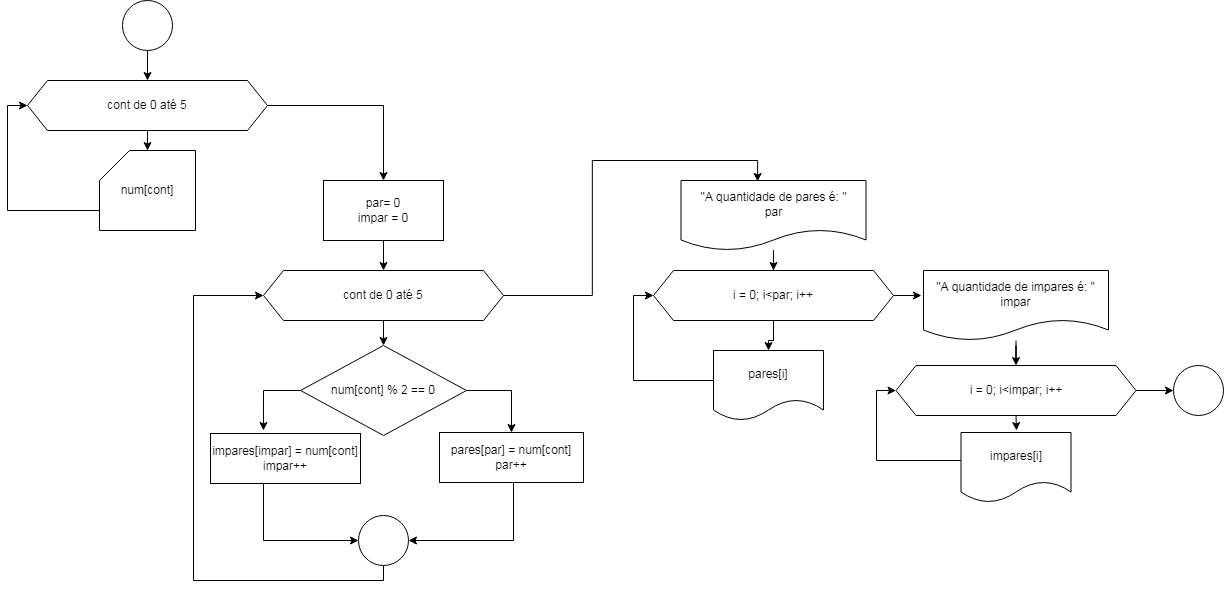

The diagram above was exported from draw.io. Its source (the exported page's mxGraphModel, read from the mxfile embedded in the PNG):
<mxGraphModel dx="1857" dy="1027" grid="1" gridSize="10" guides="1" tooltips="1" connect="1" arrows="1" fold="1" page="1" pageScale="1" pageWidth="827" pageHeight="1169" math="0" shadow="0">
  <root>
    <mxCell id="0" />
    <mxCell id="1" parent="0" />
    <mxCell id="tZaBnPDTYgOU_lthjx1C-4" style="edgeStyle=orthogonalEdgeStyle;rounded=0;orthogonalLoop=1;jettySize=auto;html=1;entryX=0.5;entryY=0;entryDx=0;entryDy=0;" edge="1" parent="1" source="tZaBnPDTYgOU_lthjx1C-1" target="tZaBnPDTYgOU_lthjx1C-2">
      <mxGeometry relative="1" as="geometry" />
    </mxCell>
    <mxCell id="tZaBnPDTYgOU_lthjx1C-1" value="" style="ellipse;whiteSpace=wrap;html=1;aspect=fixed;" vertex="1" parent="1">
      <mxGeometry x="389" y="70" width="50" height="50" as="geometry" />
    </mxCell>
    <mxCell id="tZaBnPDTYgOU_lthjx1C-20" style="edgeStyle=orthogonalEdgeStyle;rounded=0;orthogonalLoop=1;jettySize=auto;html=1;exitX=1;exitY=0.5;exitDx=0;exitDy=0;" edge="1" parent="1" source="tZaBnPDTYgOU_lthjx1C-2" target="tZaBnPDTYgOU_lthjx1C-19">
      <mxGeometry relative="1" as="geometry" />
    </mxCell>
    <mxCell id="tZaBnPDTYgOU_lthjx1C-2" value="cont de 0 até 5" style="shape=hexagon;perimeter=hexagonPerimeter2;whiteSpace=wrap;html=1;fixedSize=1;" vertex="1" parent="1">
      <mxGeometry x="294" y="150" width="240" height="50" as="geometry" />
    </mxCell>
    <mxCell id="tZaBnPDTYgOU_lthjx1C-6" style="edgeStyle=orthogonalEdgeStyle;rounded=0;orthogonalLoop=1;jettySize=auto;html=1;entryX=0;entryY=0.5;entryDx=0;entryDy=0;" edge="1" parent="1" source="tZaBnPDTYgOU_lthjx1C-3" target="tZaBnPDTYgOU_lthjx1C-2">
      <mxGeometry relative="1" as="geometry">
        <Array as="points">
          <mxPoint x="274" y="280" />
          <mxPoint x="274" y="175" />
        </Array>
      </mxGeometry>
    </mxCell>
    <mxCell id="tZaBnPDTYgOU_lthjx1C-3" value="num[cont]" style="shape=card;whiteSpace=wrap;html=1;" vertex="1" parent="1">
      <mxGeometry x="366" y="220" width="96" height="80" as="geometry" />
    </mxCell>
    <mxCell id="tZaBnPDTYgOU_lthjx1C-5" style="edgeStyle=orthogonalEdgeStyle;rounded=0;orthogonalLoop=1;jettySize=auto;html=1;entryX=0.5;entryY=0;entryDx=0;entryDy=0;entryPerimeter=0;" edge="1" parent="1" source="tZaBnPDTYgOU_lthjx1C-2" target="tZaBnPDTYgOU_lthjx1C-3">
      <mxGeometry relative="1" as="geometry" />
    </mxCell>
    <mxCell id="tZaBnPDTYgOU_lthjx1C-18" style="edgeStyle=orthogonalEdgeStyle;rounded=0;orthogonalLoop=1;jettySize=auto;html=1;entryX=0.5;entryY=0;entryDx=0;entryDy=0;" edge="1" parent="1" source="tZaBnPDTYgOU_lthjx1C-7" target="tZaBnPDTYgOU_lthjx1C-9">
      <mxGeometry relative="1" as="geometry" />
    </mxCell>
    <mxCell id="tZaBnPDTYgOU_lthjx1C-7" value="cont de 0 até 5" style="shape=hexagon;perimeter=hexagonPerimeter2;whiteSpace=wrap;html=1;fixedSize=1;" vertex="1" parent="1">
      <mxGeometry x="530" y="340" width="240" height="50" as="geometry" />
    </mxCell>
    <mxCell id="tZaBnPDTYgOU_lthjx1C-36" style="edgeStyle=orthogonalEdgeStyle;rounded=0;orthogonalLoop=1;jettySize=auto;html=1;entryX=0.5;entryY=0;entryDx=0;entryDy=0;" edge="1" parent="1" source="tZaBnPDTYgOU_lthjx1C-9" target="tZaBnPDTYgOU_lthjx1C-22">
      <mxGeometry relative="1" as="geometry">
        <Array as="points">
          <mxPoint x="778" y="460" />
        </Array>
      </mxGeometry>
    </mxCell>
    <mxCell id="tZaBnPDTYgOU_lthjx1C-9" value="num[cont] % 2 == 0" style="rhombus;whiteSpace=wrap;html=1;" vertex="1" parent="1">
      <mxGeometry x="567" y="415" width="166" height="90" as="geometry" />
    </mxCell>
    <mxCell id="tZaBnPDTYgOU_lthjx1C-21" style="edgeStyle=orthogonalEdgeStyle;rounded=0;orthogonalLoop=1;jettySize=auto;html=1;entryX=0.5;entryY=0;entryDx=0;entryDy=0;" edge="1" parent="1" source="tZaBnPDTYgOU_lthjx1C-19" target="tZaBnPDTYgOU_lthjx1C-7">
      <mxGeometry relative="1" as="geometry" />
    </mxCell>
    <mxCell id="tZaBnPDTYgOU_lthjx1C-19" value="par= 0&lt;div&gt;impar&lt;span style=&quot;background-color: initial;&quot;&gt;&amp;nbsp;= 0&lt;/span&gt;&lt;/div&gt;" style="rounded=0;whiteSpace=wrap;html=1;" vertex="1" parent="1">
      <mxGeometry x="590" y="250" width="120" height="60" as="geometry" />
    </mxCell>
    <mxCell id="tZaBnPDTYgOU_lthjx1C-32" style="edgeStyle=orthogonalEdgeStyle;rounded=0;orthogonalLoop=1;jettySize=auto;html=1;entryX=1;entryY=0.5;entryDx=0;entryDy=0;" edge="1" parent="1" source="tZaBnPDTYgOU_lthjx1C-22" target="tZaBnPDTYgOU_lthjx1C-31">
      <mxGeometry relative="1" as="geometry">
        <Array as="points">
          <mxPoint x="780" y="610" />
        </Array>
      </mxGeometry>
    </mxCell>
    <mxCell id="tZaBnPDTYgOU_lthjx1C-22" value="&lt;div&gt;pares[par] = num[cont]&lt;/div&gt;par++" style="rounded=0;whiteSpace=wrap;html=1;" vertex="1" parent="1">
      <mxGeometry x="706" y="502" width="144" height="50" as="geometry" />
    </mxCell>
    <mxCell id="tZaBnPDTYgOU_lthjx1C-33" style="edgeStyle=orthogonalEdgeStyle;rounded=0;orthogonalLoop=1;jettySize=auto;html=1;entryX=0;entryY=0.5;entryDx=0;entryDy=0;" edge="1" parent="1" source="tZaBnPDTYgOU_lthjx1C-23" target="tZaBnPDTYgOU_lthjx1C-31">
      <mxGeometry relative="1" as="geometry">
        <Array as="points">
          <mxPoint x="530" y="610" />
        </Array>
      </mxGeometry>
    </mxCell>
    <mxCell id="tZaBnPDTYgOU_lthjx1C-23" value="&lt;div&gt;impares&lt;span style=&quot;background-color: initial;&quot;&gt;[impar]&lt;/span&gt;&lt;span style=&quot;background-color: initial;&quot;&gt;&amp;nbsp;= num[cont]&lt;/span&gt;&lt;/div&gt;&lt;div&gt;&lt;span style=&quot;background-color: initial;&quot;&gt;impar&lt;/span&gt;&lt;span style=&quot;background-color: initial;&quot;&gt;++&lt;/span&gt;&lt;span style=&quot;background-color: initial;&quot;&gt;&lt;br&gt;&lt;/span&gt;&lt;/div&gt;" style="rounded=0;whiteSpace=wrap;html=1;" vertex="1" parent="1">
      <mxGeometry x="477" y="503" width="150" height="50" as="geometry" />
    </mxCell>
    <mxCell id="tZaBnPDTYgOU_lthjx1C-34" style="edgeStyle=orthogonalEdgeStyle;rounded=0;orthogonalLoop=1;jettySize=auto;html=1;entryX=0;entryY=0.5;entryDx=0;entryDy=0;" edge="1" parent="1" source="tZaBnPDTYgOU_lthjx1C-31" target="tZaBnPDTYgOU_lthjx1C-7">
      <mxGeometry relative="1" as="geometry">
        <Array as="points">
          <mxPoint x="650" y="650" />
          <mxPoint x="460" y="650" />
          <mxPoint x="460" y="365" />
        </Array>
      </mxGeometry>
    </mxCell>
    <mxCell id="tZaBnPDTYgOU_lthjx1C-31" value="" style="ellipse;whiteSpace=wrap;html=1;aspect=fixed;" vertex="1" parent="1">
      <mxGeometry x="625" y="585" width="50" height="50" as="geometry" />
    </mxCell>
    <mxCell id="tZaBnPDTYgOU_lthjx1C-44" style="edgeStyle=orthogonalEdgeStyle;rounded=0;orthogonalLoop=1;jettySize=auto;html=1;entryX=0.5;entryY=0;entryDx=0;entryDy=0;" edge="1" parent="1" source="tZaBnPDTYgOU_lthjx1C-35" target="tZaBnPDTYgOU_lthjx1C-38">
      <mxGeometry relative="1" as="geometry" />
    </mxCell>
    <mxCell id="tZaBnPDTYgOU_lthjx1C-35" value="i = 0; i&amp;lt;par; i++" style="shape=hexagon;perimeter=hexagonPerimeter2;whiteSpace=wrap;html=1;fixedSize=1;" vertex="1" parent="1">
      <mxGeometry x="920" y="340" width="240" height="50" as="geometry" />
    </mxCell>
    <mxCell id="tZaBnPDTYgOU_lthjx1C-37" style="edgeStyle=orthogonalEdgeStyle;rounded=0;orthogonalLoop=1;jettySize=auto;html=1;entryX=0.353;entryY=-0.06;entryDx=0;entryDy=0;entryPerimeter=0;" edge="1" parent="1" source="tZaBnPDTYgOU_lthjx1C-9" target="tZaBnPDTYgOU_lthjx1C-23">
      <mxGeometry relative="1" as="geometry">
        <Array as="points">
          <mxPoint x="530" y="460" />
        </Array>
      </mxGeometry>
    </mxCell>
    <mxCell id="tZaBnPDTYgOU_lthjx1C-40" style="edgeStyle=orthogonalEdgeStyle;rounded=0;orthogonalLoop=1;jettySize=auto;html=1;entryX=0;entryY=0.5;entryDx=0;entryDy=0;" edge="1" parent="1" source="tZaBnPDTYgOU_lthjx1C-38" target="tZaBnPDTYgOU_lthjx1C-35">
      <mxGeometry relative="1" as="geometry">
        <Array as="points">
          <mxPoint x="900" y="450" />
          <mxPoint x="900" y="365" />
        </Array>
      </mxGeometry>
    </mxCell>
    <mxCell id="tZaBnPDTYgOU_lthjx1C-38" value="&lt;div&gt;&lt;span style=&quot;background-color: initial;&quot;&gt;pares[i]&lt;/span&gt;&lt;br&gt;&lt;/div&gt;" style="shape=document;whiteSpace=wrap;html=1;boundedLbl=1;" vertex="1" parent="1">
      <mxGeometry x="980" y="420" width="110" height="70" as="geometry" />
    </mxCell>
    <mxCell id="tZaBnPDTYgOU_lthjx1C-42" style="edgeStyle=orthogonalEdgeStyle;rounded=0;orthogonalLoop=1;jettySize=auto;html=1;entryX=0.5;entryY=0;entryDx=0;entryDy=0;" edge="1" parent="1" source="tZaBnPDTYgOU_lthjx1C-41" target="tZaBnPDTYgOU_lthjx1C-35">
      <mxGeometry relative="1" as="geometry" />
    </mxCell>
    <mxCell id="tZaBnPDTYgOU_lthjx1C-41" value="&lt;div&gt;&lt;span style=&quot;background-color: initial;&quot;&gt;&quot;A quantidade de pares é: &quot;&lt;/span&gt;&lt;br&gt;&lt;/div&gt;&lt;div&gt;&lt;span style=&quot;background-color: initial;&quot;&gt;par&lt;/span&gt;&lt;/div&gt;" style="shape=document;whiteSpace=wrap;html=1;boundedLbl=1;" vertex="1" parent="1">
      <mxGeometry x="947.5" y="250" width="185" height="70" as="geometry" />
    </mxCell>
    <mxCell id="tZaBnPDTYgOU_lthjx1C-43" style="edgeStyle=orthogonalEdgeStyle;rounded=0;orthogonalLoop=1;jettySize=auto;html=1;entryX=0.414;entryY=0.014;entryDx=0;entryDy=0;entryPerimeter=0;" edge="1" parent="1" source="tZaBnPDTYgOU_lthjx1C-7" target="tZaBnPDTYgOU_lthjx1C-41">
      <mxGeometry relative="1" as="geometry" />
    </mxCell>
    <mxCell id="tZaBnPDTYgOU_lthjx1C-49" style="edgeStyle=orthogonalEdgeStyle;rounded=0;orthogonalLoop=1;jettySize=auto;html=1;entryX=0.5;entryY=0;entryDx=0;entryDy=0;" edge="1" parent="1" source="tZaBnPDTYgOU_lthjx1C-46" target="tZaBnPDTYgOU_lthjx1C-48">
      <mxGeometry relative="1" as="geometry" />
    </mxCell>
    <mxCell id="tZaBnPDTYgOU_lthjx1C-46" value="&lt;div&gt;&lt;span style=&quot;background-color: initial;&quot;&gt;&quot;A quantidade de impares é: &quot;&lt;/span&gt;&lt;br&gt;&lt;/div&gt;&lt;div&gt;impar&lt;/div&gt;" style="shape=document;whiteSpace=wrap;html=1;boundedLbl=1;" vertex="1" parent="1">
      <mxGeometry x="1190" y="340" width="185" height="70" as="geometry" />
    </mxCell>
    <mxCell id="tZaBnPDTYgOU_lthjx1C-47" style="edgeStyle=orthogonalEdgeStyle;rounded=0;orthogonalLoop=1;jettySize=auto;html=1;entryX=-0.011;entryY=0.357;entryDx=0;entryDy=0;entryPerimeter=0;" edge="1" parent="1" source="tZaBnPDTYgOU_lthjx1C-35" target="tZaBnPDTYgOU_lthjx1C-46">
      <mxGeometry relative="1" as="geometry" />
    </mxCell>
    <mxCell id="tZaBnPDTYgOU_lthjx1C-52" style="edgeStyle=orthogonalEdgeStyle;rounded=0;orthogonalLoop=1;jettySize=auto;html=1;exitX=0.5;exitY=1;exitDx=0;exitDy=0;" edge="1" parent="1" source="tZaBnPDTYgOU_lthjx1C-48">
      <mxGeometry relative="1" as="geometry">
        <mxPoint x="1283" y="500" as="targetPoint" />
      </mxGeometry>
    </mxCell>
    <mxCell id="tZaBnPDTYgOU_lthjx1C-54" style="edgeStyle=orthogonalEdgeStyle;rounded=0;orthogonalLoop=1;jettySize=auto;html=1;entryX=0;entryY=0.5;entryDx=0;entryDy=0;" edge="1" parent="1" source="tZaBnPDTYgOU_lthjx1C-48" target="tZaBnPDTYgOU_lthjx1C-53">
      <mxGeometry relative="1" as="geometry" />
    </mxCell>
    <mxCell id="tZaBnPDTYgOU_lthjx1C-48" value="i = 0; i&amp;lt;impar; i++" style="shape=hexagon;perimeter=hexagonPerimeter2;whiteSpace=wrap;html=1;fixedSize=1;" vertex="1" parent="1">
      <mxGeometry x="1162.5" y="435" width="240" height="50" as="geometry" />
    </mxCell>
    <mxCell id="tZaBnPDTYgOU_lthjx1C-51" style="edgeStyle=orthogonalEdgeStyle;rounded=0;orthogonalLoop=1;jettySize=auto;html=1;entryX=0;entryY=0.5;entryDx=0;entryDy=0;" edge="1" parent="1" source="tZaBnPDTYgOU_lthjx1C-50" target="tZaBnPDTYgOU_lthjx1C-48">
      <mxGeometry relative="1" as="geometry">
        <Array as="points">
          <mxPoint x="1143" y="530" />
          <mxPoint x="1143" y="460" />
        </Array>
      </mxGeometry>
    </mxCell>
    <mxCell id="tZaBnPDTYgOU_lthjx1C-50" value="&lt;div&gt;&lt;span style=&quot;background-color: initial;&quot;&gt;impares[i]&lt;/span&gt;&lt;br&gt;&lt;/div&gt;" style="shape=document;whiteSpace=wrap;html=1;boundedLbl=1;" vertex="1" parent="1">
      <mxGeometry x="1227.5" y="502" width="110" height="70" as="geometry" />
    </mxCell>
    <mxCell id="tZaBnPDTYgOU_lthjx1C-53" value="" style="ellipse;whiteSpace=wrap;html=1;aspect=fixed;" vertex="1" parent="1">
      <mxGeometry x="1440" y="435" width="50" height="50" as="geometry" />
    </mxCell>
  </root>
</mxGraphModel>